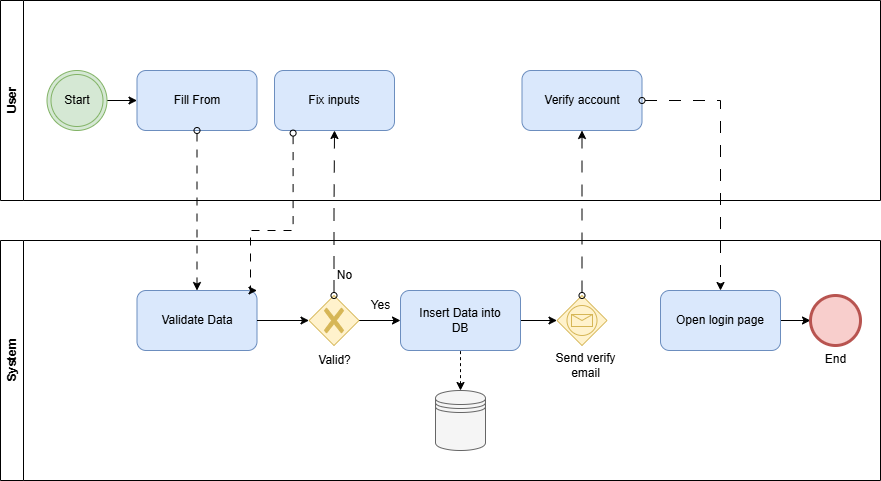

The diagram above was exported from draw.io. Its source (the exported page's mxGraphModel, read from the mxfile embedded in the PNG):
<mxGraphModel dx="1372" dy="744" grid="1" gridSize="10" guides="1" tooltips="1" connect="1" arrows="1" fold="1" page="1" pageScale="1" pageWidth="827" pageHeight="1169" math="0" shadow="0">
  <root>
    <mxCell id="0" />
    <mxCell id="1" parent="0" />
    <mxCell id="iRTbA7d97PFisk-W469E-1" value="User" style="swimlane;horizontal=0;whiteSpace=wrap;html=1;" parent="1" vertex="1">
      <mxGeometry x="80" y="40" width="880" height="200" as="geometry" />
    </mxCell>
    <mxCell id="iRTbA7d97PFisk-W469E-6" value="" style="edgeStyle=orthogonalEdgeStyle;rounded=0;orthogonalLoop=1;jettySize=auto;html=1;" parent="iRTbA7d97PFisk-W469E-1" source="iRTbA7d97PFisk-W469E-4" target="iRTbA7d97PFisk-W469E-5" edge="1">
      <mxGeometry relative="1" as="geometry" />
    </mxCell>
    <mxCell id="iRTbA7d97PFisk-W469E-4" value="Start" style="ellipse;shape=doubleEllipse;html=1;dashed=0;whiteSpace=wrap;aspect=fixed;fillColor=#d5e8d4;strokeColor=#82b366;" parent="iRTbA7d97PFisk-W469E-1" vertex="1">
      <mxGeometry x="46.5" y="70" width="60" height="60" as="geometry" />
    </mxCell>
    <mxCell id="iRTbA7d97PFisk-W469E-5" value="Fill From" style="rounded=1;whiteSpace=wrap;html=1;fillColor=#dae8fc;strokeColor=#6c8ebf;" parent="iRTbA7d97PFisk-W469E-1" vertex="1">
      <mxGeometry x="136.5" y="70" width="120" height="60" as="geometry" />
    </mxCell>
    <mxCell id="iRTbA7d97PFisk-W469E-13" value="Fix inputs" style="rounded=1;whiteSpace=wrap;html=1;fillColor=#dae8fc;strokeColor=#6c8ebf;" parent="iRTbA7d97PFisk-W469E-1" vertex="1">
      <mxGeometry x="274" y="70" width="120" height="60" as="geometry" />
    </mxCell>
    <mxCell id="iRTbA7d97PFisk-W469E-35" value="Verify account" style="rounded=1;whiteSpace=wrap;html=1;fillColor=#dae8fc;strokeColor=#6c8ebf;" parent="iRTbA7d97PFisk-W469E-1" vertex="1">
      <mxGeometry x="521.5" y="70" width="120" height="60" as="geometry" />
    </mxCell>
    <mxCell id="iRTbA7d97PFisk-W469E-2" value="System" style="swimlane;horizontal=0;whiteSpace=wrap;html=1;startSize=23;" parent="1" vertex="1">
      <mxGeometry x="80" y="280" width="880" height="240" as="geometry">
        <mxRectangle x="80" y="240" width="40" height="50" as="alternateBounds" />
      </mxGeometry>
    </mxCell>
    <mxCell id="iRTbA7d97PFisk-W469E-10" value="Validate Data" style="rounded=1;whiteSpace=wrap;html=1;fillColor=#dae8fc;strokeColor=#6c8ebf;" parent="iRTbA7d97PFisk-W469E-2" vertex="1">
      <mxGeometry x="136.5" y="50" width="120" height="60" as="geometry" />
    </mxCell>
    <mxCell id="iRTbA7d97PFisk-W469E-31" value="" style="points=[[0.25,0.25,0],[0.5,0,0],[0.75,0.25,0],[1,0.5,0],[0.75,0.75,0],[0.5,1,0],[0.25,0.75,0],[0,0.5,0]];shape=mxgraph.bpmn.gateway2;html=1;verticalLabelPosition=bottom;labelBackgroundColor=#ffffff;verticalAlign=top;align=center;perimeter=rhombusPerimeter;outlineConnect=0;outline=standard;symbol=message;fillColor=#fff2cc;strokeColor=#d6b656;" parent="iRTbA7d97PFisk-W469E-2" vertex="1">
      <mxGeometry x="556.5" y="55" width="50" height="50" as="geometry" />
    </mxCell>
    <mxCell id="iRTbA7d97PFisk-W469E-29" value="" style="edgeStyle=orthogonalEdgeStyle;rounded=0;orthogonalLoop=1;jettySize=auto;html=1;" parent="1" source="iRTbA7d97PFisk-W469E-10" target="iRTbA7d97PFisk-W469E-27" edge="1">
      <mxGeometry relative="1" as="geometry" />
    </mxCell>
    <mxCell id="iRTbA7d97PFisk-W469E-20" value="Yes" style="text;html=1;align=center;verticalAlign=middle;resizable=0;points=[];autosize=1;strokeColor=none;fillColor=none;" parent="1" vertex="1">
      <mxGeometry x="440" y="330" width="40" height="30" as="geometry" />
    </mxCell>
    <mxCell id="iRTbA7d97PFisk-W469E-17" value="No" style="text;html=1;align=center;verticalAlign=middle;resizable=0;points=[];autosize=1;strokeColor=none;fillColor=none;" parent="1" vertex="1">
      <mxGeometry x="404" y="300" width="40" height="30" as="geometry" />
    </mxCell>
    <mxCell id="iRTbA7d97PFisk-W469E-33" value="" style="edgeStyle=orthogonalEdgeStyle;rounded=0;orthogonalLoop=1;jettySize=auto;html=1;" parent="1" source="iRTbA7d97PFisk-W469E-23" target="iRTbA7d97PFisk-W469E-31" edge="1">
      <mxGeometry relative="1" as="geometry" />
    </mxCell>
    <mxCell id="iRTbA7d97PFisk-W469E-23" value="Insert Data into&lt;div&gt;DB&lt;/div&gt;" style="rounded=1;whiteSpace=wrap;html=1;fillColor=#dae8fc;strokeColor=#6c8ebf;" parent="1" vertex="1">
      <mxGeometry x="480" y="330" width="120" height="60" as="geometry" />
    </mxCell>
    <mxCell id="iRTbA7d97PFisk-W469E-25" value="" style="edgeStyle=orthogonalEdgeStyle;rounded=0;orthogonalLoop=1;jettySize=auto;html=1;entryX=0.5;entryY=1;entryDx=0;entryDy=0;exitX=0.5;exitY=0;exitDx=0;exitDy=0;dashed=1;endArrow=none;startFill=1;startArrow=classic;" parent="1" source="iRTbA7d97PFisk-W469E-24" target="iRTbA7d97PFisk-W469E-23" edge="1">
      <mxGeometry relative="1" as="geometry">
        <mxPoint x="490" y="440" as="sourcePoint" />
      </mxGeometry>
    </mxCell>
    <mxCell id="iRTbA7d97PFisk-W469E-24" value="" style="shape=datastore;whiteSpace=wrap;html=1;fillColor=#f5f5f5;fontColor=#333333;strokeColor=#666666;" parent="1" vertex="1">
      <mxGeometry x="515" y="430" width="50" height="60" as="geometry" />
    </mxCell>
    <mxCell id="iRTbA7d97PFisk-W469E-30" value="" style="edgeStyle=orthogonalEdgeStyle;rounded=0;orthogonalLoop=1;jettySize=auto;html=1;" parent="1" source="iRTbA7d97PFisk-W469E-27" target="iRTbA7d97PFisk-W469E-23" edge="1">
      <mxGeometry relative="1" as="geometry" />
    </mxCell>
    <mxCell id="iRTbA7d97PFisk-W469E-27" value="" style="points=[[0.25,0.25,0],[0.5,0,0],[0.75,0.25,0],[1,0.5,0],[0.75,0.75,0],[0.5,1,0],[0.25,0.75,0],[0,0.5,0]];shape=mxgraph.bpmn.gateway2;html=1;verticalLabelPosition=bottom;labelBackgroundColor=#ffffff;verticalAlign=top;align=center;perimeter=rhombusPerimeter;outlineConnect=0;outline=none;symbol=none;gwType=exclusive;fillColor=#fff2cc;strokeColor=#d6b656;" parent="1" vertex="1">
      <mxGeometry x="388.5" y="335" width="50" height="50" as="geometry" />
    </mxCell>
    <mxCell id="iRTbA7d97PFisk-W469E-36" style="edgeStyle=orthogonalEdgeStyle;rounded=0;orthogonalLoop=1;jettySize=auto;html=1;dashed=1;dashPattern=12 12;startArrow=oval;startFill=0;flowAnimation=0;" parent="1" source="iRTbA7d97PFisk-W469E-31" target="iRTbA7d97PFisk-W469E-35" edge="1">
      <mxGeometry relative="1" as="geometry" />
    </mxCell>
    <mxCell id="iRTbA7d97PFisk-W469E-34" value="Send verify&lt;div&gt;email&lt;/div&gt;" style="text;html=1;align=center;verticalAlign=middle;resizable=0;points=[];autosize=1;strokeColor=none;fillColor=none;" parent="1" vertex="1">
      <mxGeometry x="625" y="385" width="80" height="40" as="geometry" />
    </mxCell>
    <mxCell id="iRTbA7d97PFisk-W469E-38" value="" style="edgeStyle=orthogonalEdgeStyle;rounded=0;orthogonalLoop=1;jettySize=auto;html=1;dashed=1;dashPattern=12 12;startArrow=oval;startFill=0;flowAnimation=0;" parent="1" source="iRTbA7d97PFisk-W469E-35" target="iRTbA7d97PFisk-W469E-37" edge="1">
      <mxGeometry relative="1" as="geometry" />
    </mxCell>
    <mxCell id="iRTbA7d97PFisk-W469E-40" value="" style="edgeStyle=orthogonalEdgeStyle;rounded=0;orthogonalLoop=1;jettySize=auto;html=1;" parent="1" source="iRTbA7d97PFisk-W469E-37" target="iRTbA7d97PFisk-W469E-39" edge="1">
      <mxGeometry relative="1" as="geometry" />
    </mxCell>
    <mxCell id="iRTbA7d97PFisk-W469E-37" value="Open login page" style="rounded=1;whiteSpace=wrap;html=1;fillColor=#dae8fc;strokeColor=#6c8ebf;" parent="1" vertex="1">
      <mxGeometry x="740" y="330" width="120" height="60" as="geometry" />
    </mxCell>
    <mxCell id="iRTbA7d97PFisk-W469E-39" value="End" style="points=[[0.145,0.145,0],[0.5,0,0],[0.855,0.145,0],[1,0.5,0],[0.855,0.855,0],[0.5,1,0],[0.145,0.855,0],[0,0.5,0]];shape=mxgraph.bpmn.event;html=1;verticalLabelPosition=bottom;labelBackgroundColor=#ffffff;verticalAlign=top;align=center;perimeter=ellipsePerimeter;outlineConnect=0;aspect=fixed;outline=end;symbol=terminate2;fillColor=#f8cecc;strokeColor=#b85450;" parent="1" vertex="1">
      <mxGeometry x="890" y="335" width="50" height="50" as="geometry" />
    </mxCell>
    <mxCell id="iRTbA7d97PFisk-W469E-41" value="Valid?" style="text;html=1;align=center;verticalAlign=middle;resizable=0;points=[];autosize=1;strokeColor=none;fillColor=none;" parent="1" vertex="1">
      <mxGeometry x="384" y="385" width="60" height="30" as="geometry" />
    </mxCell>
    <mxCell id="iRTbA7d97PFisk-W469E-11" style="edgeStyle=orthogonalEdgeStyle;rounded=0;orthogonalLoop=1;jettySize=auto;html=1;entryX=0.5;entryY=0;entryDx=0;entryDy=0;dashed=1;dashPattern=8 8;startArrow=oval;startFill=0;" parent="1" source="iRTbA7d97PFisk-W469E-5" target="iRTbA7d97PFisk-W469E-10" edge="1">
      <mxGeometry relative="1" as="geometry" />
    </mxCell>
    <mxCell id="iRTbA7d97PFisk-W469E-16" style="edgeStyle=orthogonalEdgeStyle;rounded=0;orthogonalLoop=1;jettySize=auto;html=1;exitX=0.155;exitY=1.043;exitDx=0;exitDy=0;exitPerimeter=0;dashed=1;dashPattern=8 8;entryX=1;entryY=0;entryDx=0;entryDy=0;startArrow=oval;startFill=0;" parent="1" source="iRTbA7d97PFisk-W469E-13" target="iRTbA7d97PFisk-W469E-10" edge="1">
      <mxGeometry relative="1" as="geometry">
        <mxPoint x="330" y="310" as="targetPoint" />
        <Array as="points">
          <mxPoint x="373" y="270" />
          <mxPoint x="330" y="270" />
          <mxPoint x="330" y="330" />
        </Array>
      </mxGeometry>
    </mxCell>
    <mxCell id="iRTbA7d97PFisk-W469E-15" style="edgeStyle=orthogonalEdgeStyle;rounded=0;orthogonalLoop=1;jettySize=auto;html=1;entryX=0.5;entryY=1;entryDx=0;entryDy=0;dashed=1;dashPattern=12 12;startArrow=oval;startFill=0;" parent="1" source="iRTbA7d97PFisk-W469E-27" target="iRTbA7d97PFisk-W469E-13" edge="1">
      <mxGeometry relative="1" as="geometry">
        <mxPoint x="414" y="330" as="sourcePoint" />
      </mxGeometry>
    </mxCell>
  </root>
</mxGraphModel>